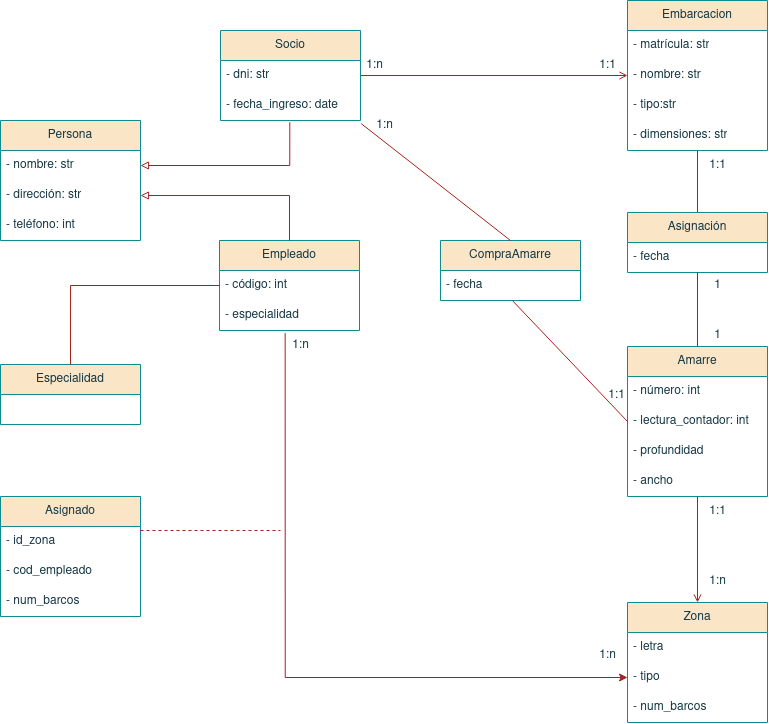

The diagram above was exported from draw.io. Its source (the exported page's mxGraphModel, read from the mxfile embedded in the PNG):
<mxGraphModel dx="1333" dy="577" grid="1" gridSize="10" guides="1" tooltips="1" connect="1" arrows="1" fold="1" page="1" pageScale="1" pageWidth="827" pageHeight="1169" math="0" shadow="0">
  <root>
    <mxCell id="0" />
    <mxCell id="1" parent="0" />
    <mxCell id="4PeAjqQkUcLhmKDbjo7e-34" value="" style="edgeStyle=orthogonalEdgeStyle;rounded=0;orthogonalLoop=1;jettySize=auto;html=1;strokeColor=#A8201A;fontColor=#143642;fillColor=#FAE5C7;entryX=0;entryY=0.5;entryDx=0;entryDy=0;endArrow=open;endFill=0;" edge="1" parent="1" source="4PeAjqQkUcLhmKDbjo7e-1" target="4PeAjqQkUcLhmKDbjo7e-19">
      <mxGeometry relative="1" as="geometry">
        <mxPoint x="470" y="235" as="targetPoint" />
      </mxGeometry>
    </mxCell>
    <mxCell id="4PeAjqQkUcLhmKDbjo7e-1" value="Socio" style="swimlane;fontStyle=0;childLayout=stackLayout;horizontal=1;startSize=30;horizontalStack=0;resizeParent=1;resizeParentMax=0;resizeLast=0;collapsible=1;marginBottom=0;whiteSpace=wrap;html=1;strokeColor=#0F8B8D;fontColor=#143642;fillColor=#FAE5C7;" vertex="1" parent="1">
      <mxGeometry x="250" y="190" width="140" height="90" as="geometry" />
    </mxCell>
    <mxCell id="4PeAjqQkUcLhmKDbjo7e-2" value="- dni: str" style="text;strokeColor=none;fillColor=none;align=left;verticalAlign=middle;spacingLeft=4;spacingRight=4;overflow=hidden;points=[[0,0.5],[1,0.5]];portConstraint=eastwest;rotatable=0;whiteSpace=wrap;html=1;fontColor=#143642;" vertex="1" parent="4PeAjqQkUcLhmKDbjo7e-1">
      <mxGeometry y="30" width="140" height="30" as="geometry" />
    </mxCell>
    <mxCell id="4PeAjqQkUcLhmKDbjo7e-3" value="- fecha_ingreso: date" style="text;strokeColor=none;fillColor=none;align=left;verticalAlign=middle;spacingLeft=4;spacingRight=4;overflow=hidden;points=[[0,0.5],[1,0.5]];portConstraint=eastwest;rotatable=0;whiteSpace=wrap;html=1;fontColor=#143642;" vertex="1" parent="4PeAjqQkUcLhmKDbjo7e-1">
      <mxGeometry y="60" width="140" height="30" as="geometry" />
    </mxCell>
    <mxCell id="4PeAjqQkUcLhmKDbjo7e-5" value="Persona" style="swimlane;fontStyle=0;childLayout=stackLayout;horizontal=1;startSize=30;horizontalStack=0;resizeParent=1;resizeParentMax=0;resizeLast=0;collapsible=1;marginBottom=0;whiteSpace=wrap;html=1;strokeColor=#0F8B8D;fontColor=#143642;fillColor=#FAE5C7;" vertex="1" parent="1">
      <mxGeometry x="30" y="280" width="140" height="120" as="geometry" />
    </mxCell>
    <mxCell id="4PeAjqQkUcLhmKDbjo7e-6" value="- nombre: str" style="text;strokeColor=none;fillColor=none;align=left;verticalAlign=middle;spacingLeft=4;spacingRight=4;overflow=hidden;points=[[0,0.5],[1,0.5]];portConstraint=eastwest;rotatable=0;whiteSpace=wrap;html=1;fontColor=#143642;" vertex="1" parent="4PeAjqQkUcLhmKDbjo7e-5">
      <mxGeometry y="30" width="140" height="30" as="geometry" />
    </mxCell>
    <mxCell id="4PeAjqQkUcLhmKDbjo7e-7" value="- dirección: str" style="text;strokeColor=none;fillColor=none;align=left;verticalAlign=middle;spacingLeft=4;spacingRight=4;overflow=hidden;points=[[0,0.5],[1,0.5]];portConstraint=eastwest;rotatable=0;whiteSpace=wrap;html=1;fontColor=#143642;" vertex="1" parent="4PeAjqQkUcLhmKDbjo7e-5">
      <mxGeometry y="60" width="140" height="30" as="geometry" />
    </mxCell>
    <mxCell id="4PeAjqQkUcLhmKDbjo7e-8" value="- teléfono: int" style="text;strokeColor=none;fillColor=none;align=left;verticalAlign=middle;spacingLeft=4;spacingRight=4;overflow=hidden;points=[[0,0.5],[1,0.5]];portConstraint=eastwest;rotatable=0;whiteSpace=wrap;html=1;fontColor=#143642;" vertex="1" parent="4PeAjqQkUcLhmKDbjo7e-5">
      <mxGeometry y="90" width="140" height="30" as="geometry" />
    </mxCell>
    <mxCell id="4PeAjqQkUcLhmKDbjo7e-9" value="Empleado" style="swimlane;fontStyle=0;childLayout=stackLayout;horizontal=1;startSize=30;horizontalStack=0;resizeParent=1;resizeParentMax=0;resizeLast=0;collapsible=1;marginBottom=0;whiteSpace=wrap;html=1;strokeColor=#0F8B8D;fontColor=#143642;fillColor=#FAE5C7;" vertex="1" parent="1">
      <mxGeometry x="249" y="400" width="140" height="90" as="geometry" />
    </mxCell>
    <mxCell id="4PeAjqQkUcLhmKDbjo7e-10" value="- código: int" style="text;strokeColor=none;fillColor=none;align=left;verticalAlign=middle;spacingLeft=4;spacingRight=4;overflow=hidden;points=[[0,0.5],[1,0.5]];portConstraint=eastwest;rotatable=0;whiteSpace=wrap;html=1;fontColor=#143642;" vertex="1" parent="4PeAjqQkUcLhmKDbjo7e-9">
      <mxGeometry y="30" width="140" height="30" as="geometry" />
    </mxCell>
    <mxCell id="4PeAjqQkUcLhmKDbjo7e-11" value="- especialidad" style="text;strokeColor=none;fillColor=none;align=left;verticalAlign=middle;spacingLeft=4;spacingRight=4;overflow=hidden;points=[[0,0.5],[1,0.5]];portConstraint=eastwest;rotatable=0;whiteSpace=wrap;html=1;fontColor=#143642;" vertex="1" parent="4PeAjqQkUcLhmKDbjo7e-9">
      <mxGeometry y="60" width="140" height="30" as="geometry" />
    </mxCell>
    <mxCell id="4PeAjqQkUcLhmKDbjo7e-15" value="" style="endArrow=block;html=1;rounded=0;strokeColor=#A8201A;fontColor=#143642;fillColor=#FAE5C7;entryX=1;entryY=0.5;entryDx=0;entryDy=0;exitX=0.5;exitY=0;exitDx=0;exitDy=0;edgeStyle=orthogonalEdgeStyle;endFill=0;" edge="1" parent="1" source="4PeAjqQkUcLhmKDbjo7e-9" target="4PeAjqQkUcLhmKDbjo7e-7">
      <mxGeometry width="50" height="50" relative="1" as="geometry">
        <mxPoint x="250" y="350" as="sourcePoint" />
        <mxPoint x="300" y="300" as="targetPoint" />
      </mxGeometry>
    </mxCell>
    <mxCell id="4PeAjqQkUcLhmKDbjo7e-16" value="" style="endArrow=block;html=1;rounded=0;strokeColor=#A8201A;fontColor=#143642;fillColor=#FAE5C7;entryX=1;entryY=0.5;entryDx=0;entryDy=0;exitX=0.495;exitY=1.056;exitDx=0;exitDy=0;exitPerimeter=0;edgeStyle=orthogonalEdgeStyle;endFill=0;" edge="1" parent="1" source="4PeAjqQkUcLhmKDbjo7e-3" target="4PeAjqQkUcLhmKDbjo7e-6">
      <mxGeometry width="50" height="50" relative="1" as="geometry">
        <mxPoint x="250" y="350" as="sourcePoint" />
        <mxPoint x="300" y="300" as="targetPoint" />
        <Array as="points">
          <mxPoint x="319" y="325" />
        </Array>
      </mxGeometry>
    </mxCell>
    <mxCell id="4PeAjqQkUcLhmKDbjo7e-37" value="" style="edgeStyle=orthogonalEdgeStyle;rounded=0;orthogonalLoop=1;jettySize=auto;html=1;strokeColor=#A8201A;fontColor=#143642;endArrow=none;endFill=0;fillColor=#FAE5C7;entryX=0.5;entryY=0;entryDx=0;entryDy=0;" edge="1" parent="1" source="4PeAjqQkUcLhmKDbjo7e-17" target="4PeAjqQkUcLhmKDbjo7e-68">
      <mxGeometry relative="1" as="geometry" />
    </mxCell>
    <mxCell id="4PeAjqQkUcLhmKDbjo7e-17" value="Embarcacion" style="swimlane;fontStyle=0;childLayout=stackLayout;horizontal=1;startSize=30;horizontalStack=0;resizeParent=1;resizeParentMax=0;resizeLast=0;collapsible=1;marginBottom=0;whiteSpace=wrap;html=1;strokeColor=#0F8B8D;fontColor=#143642;fillColor=#FAE5C7;" vertex="1" parent="1">
      <mxGeometry x="657" y="160" width="140" height="150" as="geometry" />
    </mxCell>
    <mxCell id="4PeAjqQkUcLhmKDbjo7e-18" value="- matrícula: str" style="text;strokeColor=none;fillColor=none;align=left;verticalAlign=middle;spacingLeft=4;spacingRight=4;overflow=hidden;points=[[0,0.5],[1,0.5]];portConstraint=eastwest;rotatable=0;whiteSpace=wrap;html=1;fontColor=#143642;" vertex="1" parent="4PeAjqQkUcLhmKDbjo7e-17">
      <mxGeometry y="30" width="140" height="30" as="geometry" />
    </mxCell>
    <mxCell id="4PeAjqQkUcLhmKDbjo7e-19" value="- nombre: str" style="text;strokeColor=none;fillColor=none;align=left;verticalAlign=middle;spacingLeft=4;spacingRight=4;overflow=hidden;points=[[0,0.5],[1,0.5]];portConstraint=eastwest;rotatable=0;whiteSpace=wrap;html=1;fontColor=#143642;" vertex="1" parent="4PeAjqQkUcLhmKDbjo7e-17">
      <mxGeometry y="60" width="140" height="30" as="geometry" />
    </mxCell>
    <mxCell id="4PeAjqQkUcLhmKDbjo7e-20" value="- tipo:str" style="text;strokeColor=none;fillColor=none;align=left;verticalAlign=middle;spacingLeft=4;spacingRight=4;overflow=hidden;points=[[0,0.5],[1,0.5]];portConstraint=eastwest;rotatable=0;whiteSpace=wrap;html=1;fontColor=#143642;" vertex="1" parent="4PeAjqQkUcLhmKDbjo7e-17">
      <mxGeometry y="90" width="140" height="30" as="geometry" />
    </mxCell>
    <mxCell id="4PeAjqQkUcLhmKDbjo7e-21" value="- dimensiones: str" style="text;strokeColor=none;fillColor=none;align=left;verticalAlign=middle;spacingLeft=4;spacingRight=4;overflow=hidden;points=[[0,0.5],[1,0.5]];portConstraint=eastwest;rotatable=0;whiteSpace=wrap;html=1;fontColor=#143642;" vertex="1" parent="4PeAjqQkUcLhmKDbjo7e-17">
      <mxGeometry y="120" width="140" height="30" as="geometry" />
    </mxCell>
    <mxCell id="4PeAjqQkUcLhmKDbjo7e-43" value="" style="edgeStyle=orthogonalEdgeStyle;rounded=0;orthogonalLoop=1;jettySize=auto;html=1;strokeColor=#A8201A;fontColor=#143642;endArrow=open;endFill=0;fillColor=#FAE5C7;entryX=0.5;entryY=0;entryDx=0;entryDy=0;" edge="1" parent="1" source="4PeAjqQkUcLhmKDbjo7e-22" target="4PeAjqQkUcLhmKDbjo7e-27">
      <mxGeometry relative="1" as="geometry">
        <mxPoint x="877" y="551" as="targetPoint" />
      </mxGeometry>
    </mxCell>
    <mxCell id="4PeAjqQkUcLhmKDbjo7e-22" value="Amarre" style="swimlane;fontStyle=0;childLayout=stackLayout;horizontal=1;startSize=30;horizontalStack=0;resizeParent=1;resizeParentMax=0;resizeLast=0;collapsible=1;marginBottom=0;whiteSpace=wrap;html=1;strokeColor=#0F8B8D;fontColor=#143642;fillColor=#FAE5C7;" vertex="1" parent="1">
      <mxGeometry x="657" y="506" width="140" height="150" as="geometry" />
    </mxCell>
    <mxCell id="4PeAjqQkUcLhmKDbjo7e-23" value="- número: int" style="text;strokeColor=none;fillColor=none;align=left;verticalAlign=middle;spacingLeft=4;spacingRight=4;overflow=hidden;points=[[0,0.5],[1,0.5]];portConstraint=eastwest;rotatable=0;whiteSpace=wrap;html=1;fontColor=#143642;" vertex="1" parent="4PeAjqQkUcLhmKDbjo7e-22">
      <mxGeometry y="30" width="140" height="30" as="geometry" />
    </mxCell>
    <mxCell id="4PeAjqQkUcLhmKDbjo7e-26" value="- lectura_contador: int" style="text;strokeColor=none;fillColor=none;align=left;verticalAlign=middle;spacingLeft=4;spacingRight=4;overflow=hidden;points=[[0,0.5],[1,0.5]];portConstraint=eastwest;rotatable=0;whiteSpace=wrap;html=1;fontColor=#143642;" vertex="1" parent="4PeAjqQkUcLhmKDbjo7e-22">
      <mxGeometry y="60" width="140" height="30" as="geometry" />
    </mxCell>
    <mxCell id="4PeAjqQkUcLhmKDbjo7e-57" value="- profundidad" style="text;strokeColor=none;fillColor=none;align=left;verticalAlign=middle;spacingLeft=4;spacingRight=4;overflow=hidden;points=[[0,0.5],[1,0.5]];portConstraint=eastwest;rotatable=0;whiteSpace=wrap;html=1;fontColor=#143642;" vertex="1" parent="4PeAjqQkUcLhmKDbjo7e-22">
      <mxGeometry y="90" width="140" height="30" as="geometry" />
    </mxCell>
    <mxCell id="4PeAjqQkUcLhmKDbjo7e-58" value="- ancho" style="text;strokeColor=none;fillColor=none;align=left;verticalAlign=middle;spacingLeft=4;spacingRight=4;overflow=hidden;points=[[0,0.5],[1,0.5]];portConstraint=eastwest;rotatable=0;whiteSpace=wrap;html=1;fontColor=#143642;" vertex="1" parent="4PeAjqQkUcLhmKDbjo7e-22">
      <mxGeometry y="120" width="140" height="30" as="geometry" />
    </mxCell>
    <mxCell id="4PeAjqQkUcLhmKDbjo7e-27" value="Zona" style="swimlane;fontStyle=0;childLayout=stackLayout;horizontal=1;startSize=30;horizontalStack=0;resizeParent=1;resizeParentMax=0;resizeLast=0;collapsible=1;marginBottom=0;whiteSpace=wrap;html=1;strokeColor=#0F8B8D;fontColor=#143642;fillColor=#FAE5C7;" vertex="1" parent="1">
      <mxGeometry x="657" y="762" width="140" height="120" as="geometry" />
    </mxCell>
    <mxCell id="4PeAjqQkUcLhmKDbjo7e-28" value="- letra" style="text;strokeColor=none;fillColor=none;align=left;verticalAlign=middle;spacingLeft=4;spacingRight=4;overflow=hidden;points=[[0,0.5],[1,0.5]];portConstraint=eastwest;rotatable=0;whiteSpace=wrap;html=1;fontColor=#143642;" vertex="1" parent="4PeAjqQkUcLhmKDbjo7e-27">
      <mxGeometry y="30" width="140" height="30" as="geometry" />
    </mxCell>
    <mxCell id="4PeAjqQkUcLhmKDbjo7e-50" value="&lt;div&gt;- tipo&lt;/div&gt;" style="text;strokeColor=none;fillColor=none;align=left;verticalAlign=middle;spacingLeft=4;spacingRight=4;overflow=hidden;points=[[0,0.5],[1,0.5]];portConstraint=eastwest;rotatable=0;whiteSpace=wrap;html=1;fontColor=#143642;" vertex="1" parent="4PeAjqQkUcLhmKDbjo7e-27">
      <mxGeometry y="60" width="140" height="30" as="geometry" />
    </mxCell>
    <mxCell id="4PeAjqQkUcLhmKDbjo7e-51" value="&lt;div&gt;- num_barcos&lt;br&gt;&lt;/div&gt;" style="text;strokeColor=none;fillColor=none;align=left;verticalAlign=middle;spacingLeft=4;spacingRight=4;overflow=hidden;points=[[0,0.5],[1,0.5]];portConstraint=eastwest;rotatable=0;whiteSpace=wrap;html=1;fontColor=#143642;" vertex="1" parent="4PeAjqQkUcLhmKDbjo7e-27">
      <mxGeometry y="90" width="140" height="30" as="geometry" />
    </mxCell>
    <mxCell id="4PeAjqQkUcLhmKDbjo7e-35" value="1:1" style="text;html=1;align=center;verticalAlign=middle;resizable=0;points=[];autosize=1;strokeColor=none;fillColor=none;fontColor=#143642;" vertex="1" parent="1">
      <mxGeometry x="617" y="210" width="40" height="30" as="geometry" />
    </mxCell>
    <mxCell id="4PeAjqQkUcLhmKDbjo7e-36" value="1:n" style="text;html=1;align=center;verticalAlign=middle;resizable=0;points=[];autosize=1;strokeColor=none;fillColor=none;fontColor=#143642;" vertex="1" parent="1">
      <mxGeometry x="384" y="210" width="40" height="30" as="geometry" />
    </mxCell>
    <mxCell id="4PeAjqQkUcLhmKDbjo7e-38" value="1" style="text;html=1;align=center;verticalAlign=middle;resizable=0;points=[];autosize=1;strokeColor=none;fillColor=none;fontColor=#143642;" vertex="1" parent="1">
      <mxGeometry x="732" y="430" width="30" height="30" as="geometry" />
    </mxCell>
    <mxCell id="4PeAjqQkUcLhmKDbjo7e-45" value="1:n" style="text;html=1;align=center;verticalAlign=middle;resizable=0;points=[];autosize=1;strokeColor=none;fillColor=none;fontColor=#143642;" vertex="1" parent="1">
      <mxGeometry x="727" y="726" width="40" height="30" as="geometry" />
    </mxCell>
    <mxCell id="4PeAjqQkUcLhmKDbjo7e-46" value="1:1" style="text;html=1;align=center;verticalAlign=middle;resizable=0;points=[];autosize=1;strokeColor=none;fillColor=none;fontColor=#143642;" vertex="1" parent="1">
      <mxGeometry x="727" y="310" width="40" height="30" as="geometry" />
    </mxCell>
    <mxCell id="4PeAjqQkUcLhmKDbjo7e-47" value="" style="endArrow=classic;html=1;rounded=0;strokeColor=#A8201A;fontColor=#143642;fillColor=#FAE5C7;exitX=0.469;exitY=1.084;exitDx=0;exitDy=0;exitPerimeter=0;edgeStyle=orthogonalEdgeStyle;entryX=0;entryY=0.5;entryDx=0;entryDy=0;" edge="1" parent="1" source="4PeAjqQkUcLhmKDbjo7e-11" target="4PeAjqQkUcLhmKDbjo7e-50">
      <mxGeometry width="50" height="50" relative="1" as="geometry">
        <mxPoint x="520" y="460" as="sourcePoint" />
        <mxPoint x="520" y="720" as="targetPoint" />
        <Array as="points">
          <mxPoint x="315" y="837" />
        </Array>
      </mxGeometry>
    </mxCell>
    <mxCell id="4PeAjqQkUcLhmKDbjo7e-48" value="1:n" style="text;html=1;align=center;verticalAlign=middle;resizable=0;points=[];autosize=1;strokeColor=none;fillColor=none;fontColor=#143642;" vertex="1" parent="1">
      <mxGeometry x="310" y="490" width="40" height="30" as="geometry" />
    </mxCell>
    <mxCell id="4PeAjqQkUcLhmKDbjo7e-49" value="1:n" style="text;html=1;align=center;verticalAlign=middle;resizable=0;points=[];autosize=1;strokeColor=none;fillColor=none;fontColor=#143642;" vertex="1" parent="1">
      <mxGeometry x="617" y="800" width="40" height="30" as="geometry" />
    </mxCell>
    <mxCell id="4PeAjqQkUcLhmKDbjo7e-59" value="1:1" style="text;html=1;align=center;verticalAlign=middle;resizable=0;points=[];autosize=1;strokeColor=none;fillColor=none;fontColor=#143642;" vertex="1" parent="1">
      <mxGeometry x="727" y="656" width="40" height="30" as="geometry" />
    </mxCell>
    <mxCell id="4PeAjqQkUcLhmKDbjo7e-64" value="Especialidad" style="swimlane;fontStyle=0;childLayout=stackLayout;horizontal=1;startSize=30;horizontalStack=0;resizeParent=1;resizeParentMax=0;resizeLast=0;collapsible=1;marginBottom=0;whiteSpace=wrap;html=1;strokeColor=#0F8B8D;fontColor=#143642;fillColor=#FAE5C7;" vertex="1" parent="1">
      <mxGeometry x="30" y="524" width="140" height="60" as="geometry" />
    </mxCell>
    <mxCell id="4PeAjqQkUcLhmKDbjo7e-67" value="" style="endArrow=none;html=1;rounded=0;strokeColor=#A8201A;fontColor=#143642;fillColor=#FAE5C7;entryX=0.5;entryY=0;entryDx=0;entryDy=0;exitX=0;exitY=0.5;exitDx=0;exitDy=0;edgeStyle=orthogonalEdgeStyle;endFill=0;" edge="1" parent="1" source="4PeAjqQkUcLhmKDbjo7e-10" target="4PeAjqQkUcLhmKDbjo7e-64">
      <mxGeometry width="50" height="50" relative="1" as="geometry">
        <mxPoint x="550" y="560" as="sourcePoint" />
        <mxPoint x="600" y="510" as="targetPoint" />
      </mxGeometry>
    </mxCell>
    <mxCell id="4PeAjqQkUcLhmKDbjo7e-68" value="Asignación" style="swimlane;fontStyle=0;childLayout=stackLayout;horizontal=1;startSize=30;horizontalStack=0;resizeParent=1;resizeParentMax=0;resizeLast=0;collapsible=1;marginBottom=0;whiteSpace=wrap;html=1;strokeColor=#0F8B8D;fontColor=#143642;fillColor=#FAE5C7;" vertex="1" parent="1">
      <mxGeometry x="657" y="372" width="140" height="60" as="geometry" />
    </mxCell>
    <mxCell id="4PeAjqQkUcLhmKDbjo7e-71" value="- fecha" style="text;strokeColor=none;fillColor=none;align=left;verticalAlign=middle;spacingLeft=4;spacingRight=4;overflow=hidden;points=[[0,0.5],[1,0.5]];portConstraint=eastwest;rotatable=0;whiteSpace=wrap;html=1;fontColor=#143642;" vertex="1" parent="4PeAjqQkUcLhmKDbjo7e-68">
      <mxGeometry y="30" width="140" height="30" as="geometry" />
    </mxCell>
    <mxCell id="4PeAjqQkUcLhmKDbjo7e-69" value="" style="edgeStyle=orthogonalEdgeStyle;rounded=0;orthogonalLoop=1;jettySize=auto;html=1;strokeColor=#A8201A;fontColor=#143642;endArrow=none;endFill=0;fillColor=#FAE5C7;exitX=0.5;exitY=1;exitDx=0;exitDy=0;entryX=0.5;entryY=0;entryDx=0;entryDy=0;" edge="1" parent="1" source="4PeAjqQkUcLhmKDbjo7e-68" target="4PeAjqQkUcLhmKDbjo7e-22">
      <mxGeometry relative="1" as="geometry">
        <mxPoint x="737" y="320" as="sourcePoint" />
        <mxPoint x="697" y="450" as="targetPoint" />
      </mxGeometry>
    </mxCell>
    <mxCell id="4PeAjqQkUcLhmKDbjo7e-72" value="1" style="text;html=1;align=center;verticalAlign=middle;resizable=0;points=[];autosize=1;strokeColor=none;fillColor=none;fontColor=#143642;" vertex="1" parent="1">
      <mxGeometry x="732" y="480" width="30" height="30" as="geometry" />
    </mxCell>
    <mxCell id="4PeAjqQkUcLhmKDbjo7e-74" value="Asignado" style="swimlane;fontStyle=0;childLayout=stackLayout;horizontal=1;startSize=30;horizontalStack=0;resizeParent=1;resizeParentMax=0;resizeLast=0;collapsible=1;marginBottom=0;whiteSpace=wrap;html=1;strokeColor=#0F8B8D;fontColor=#143642;fillColor=#FAE5C7;" vertex="1" parent="1">
      <mxGeometry x="30" y="656" width="140" height="120" as="geometry" />
    </mxCell>
    <mxCell id="4PeAjqQkUcLhmKDbjo7e-76" value="- id_zona" style="text;strokeColor=none;fillColor=none;align=left;verticalAlign=middle;spacingLeft=4;spacingRight=4;overflow=hidden;points=[[0,0.5],[1,0.5]];portConstraint=eastwest;rotatable=0;whiteSpace=wrap;html=1;fontColor=#143642;" vertex="1" parent="4PeAjqQkUcLhmKDbjo7e-74">
      <mxGeometry y="30" width="140" height="30" as="geometry" />
    </mxCell>
    <mxCell id="4PeAjqQkUcLhmKDbjo7e-77" value="- cod_empleado" style="text;strokeColor=none;fillColor=none;align=left;verticalAlign=middle;spacingLeft=4;spacingRight=4;overflow=hidden;points=[[0,0.5],[1,0.5]];portConstraint=eastwest;rotatable=0;whiteSpace=wrap;html=1;fontColor=#143642;" vertex="1" parent="4PeAjqQkUcLhmKDbjo7e-74">
      <mxGeometry y="60" width="140" height="30" as="geometry" />
    </mxCell>
    <mxCell id="4PeAjqQkUcLhmKDbjo7e-85" value="- num_barcos" style="text;strokeColor=none;fillColor=none;align=left;verticalAlign=middle;spacingLeft=4;spacingRight=4;overflow=hidden;points=[[0,0.5],[1,0.5]];portConstraint=eastwest;rotatable=0;whiteSpace=wrap;html=1;fontColor=#143642;" vertex="1" parent="4PeAjqQkUcLhmKDbjo7e-74">
      <mxGeometry y="90" width="140" height="30" as="geometry" />
    </mxCell>
    <mxCell id="4PeAjqQkUcLhmKDbjo7e-75" value="" style="endArrow=none;html=1;rounded=0;strokeColor=#A8201A;fontColor=#143642;fillColor=#FAE5C7;dashed=1;endFill=0;" edge="1" parent="1">
      <mxGeometry width="50" height="50" relative="1" as="geometry">
        <mxPoint x="170" y="690" as="sourcePoint" />
        <mxPoint x="310" y="690" as="targetPoint" />
      </mxGeometry>
    </mxCell>
    <mxCell id="4PeAjqQkUcLhmKDbjo7e-78" value="CompraAmarre" style="swimlane;fontStyle=0;childLayout=stackLayout;horizontal=1;startSize=30;horizontalStack=0;resizeParent=1;resizeParentMax=0;resizeLast=0;collapsible=1;marginBottom=0;whiteSpace=wrap;html=1;strokeColor=#0F8B8D;fontColor=#143642;fillColor=#FAE5C7;" vertex="1" parent="1">
      <mxGeometry x="470" y="400" width="140" height="60" as="geometry" />
    </mxCell>
    <mxCell id="4PeAjqQkUcLhmKDbjo7e-79" value="- fecha" style="text;strokeColor=none;fillColor=none;align=left;verticalAlign=middle;spacingLeft=4;spacingRight=4;overflow=hidden;points=[[0,0.5],[1,0.5]];portConstraint=eastwest;rotatable=0;whiteSpace=wrap;html=1;fontColor=#143642;" vertex="1" parent="4PeAjqQkUcLhmKDbjo7e-78">
      <mxGeometry y="30" width="140" height="30" as="geometry" />
    </mxCell>
    <mxCell id="4PeAjqQkUcLhmKDbjo7e-81" value="" style="endArrow=none;html=1;rounded=0;strokeColor=#A8201A;fontColor=#143642;fillColor=#FAE5C7;entryX=0;entryY=0.5;entryDx=0;entryDy=0;exitX=0.513;exitY=0.999;exitDx=0;exitDy=0;exitPerimeter=0;endFill=0;" edge="1" parent="1" source="4PeAjqQkUcLhmKDbjo7e-79" target="4PeAjqQkUcLhmKDbjo7e-26">
      <mxGeometry width="50" height="50" relative="1" as="geometry">
        <mxPoint x="550" y="480" as="sourcePoint" />
        <mxPoint x="600" y="430" as="targetPoint" />
      </mxGeometry>
    </mxCell>
    <mxCell id="4PeAjqQkUcLhmKDbjo7e-82" value="" style="endArrow=none;html=1;rounded=0;strokeColor=#A8201A;fontColor=#143642;fillColor=#FAE5C7;entryX=0.5;entryY=0;entryDx=0;entryDy=0;exitX=1.005;exitY=1.104;exitDx=0;exitDy=0;exitPerimeter=0;endFill=0;" edge="1" parent="1" source="4PeAjqQkUcLhmKDbjo7e-3" target="4PeAjqQkUcLhmKDbjo7e-78">
      <mxGeometry width="50" height="50" relative="1" as="geometry">
        <mxPoint x="554" y="473" as="sourcePoint" />
        <mxPoint x="667" y="591" as="targetPoint" />
      </mxGeometry>
    </mxCell>
    <mxCell id="4PeAjqQkUcLhmKDbjo7e-83" value="1:n" style="text;html=1;align=center;verticalAlign=middle;resizable=0;points=[];autosize=1;strokeColor=none;fillColor=none;fontColor=#143642;" vertex="1" parent="1">
      <mxGeometry x="394" y="270" width="40" height="30" as="geometry" />
    </mxCell>
    <mxCell id="4PeAjqQkUcLhmKDbjo7e-84" value="1:1" style="text;html=1;align=center;verticalAlign=middle;resizable=0;points=[];autosize=1;strokeColor=none;fillColor=none;fontColor=#143642;" vertex="1" parent="1">
      <mxGeometry x="626" y="540" width="40" height="30" as="geometry" />
    </mxCell>
  </root>
</mxGraphModel>